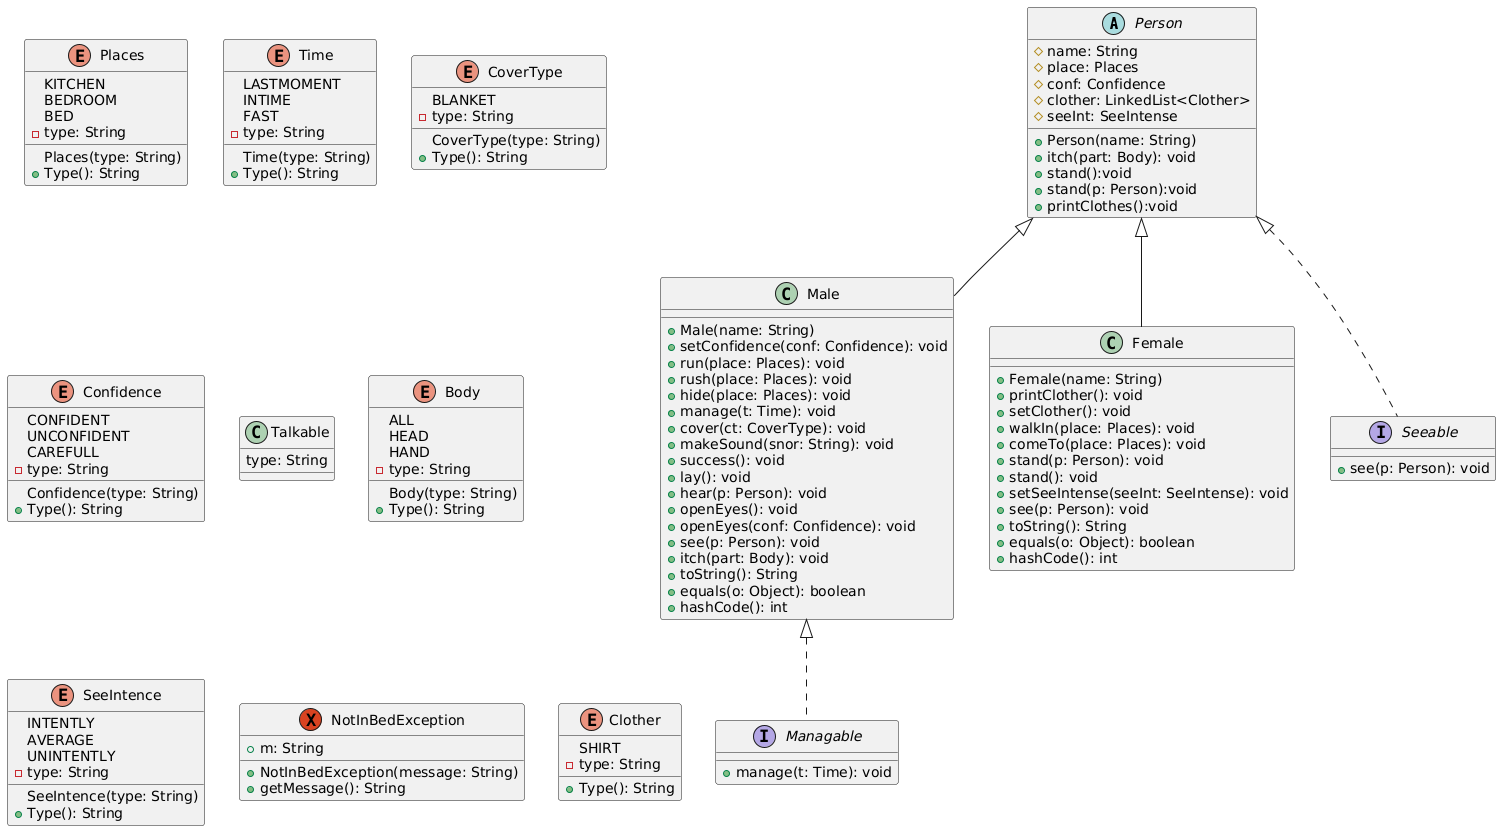

The diagram above was rendered by PlantUML. Its source (embedded in the PNG):
@startuml
abstract Person{
#name: String 
#place: Places 
#conf: Confidence 
#clother: LinkedList<Clother> 
#seeInt: SeeIntense 
+Person(name: String)
+itch(part: Body): void
+stand():void
+stand(p: Person):void 
+printClothes():void 
}

class Male {
+Male(name: String)
+setConfidence(conf: Confidence): void
+run(place: Places): void
+rush(place: Places): void
+hide(place: Places): void
+manage(t: Time): void
+cover(ct: CoverType): void
+makeSound(snor: String): void
+success(): void
+lay(): void
+hear(p: Person): void
+openEyes(): void
+openEyes(conf: Confidence): void
+see(p: Person): void
+itch(part: Body): void
+toString(): String
+equals(o: Object): boolean
+hashCode(): int
}

class Female {
+Female(name: String)
+printClother(): void
+setClother(): void
+walkIn(place: Places): void
+comeTo(place: Places): void
+stand(p: Person): void
+stand(): void
+setSeeIntense(seeInt: SeeIntense): void
+see(p: Person): void
+toString(): String
+equals(o: Object): boolean
+hashCode(): int
}

Interface Managable {
+manage(t: Time): void
}

Interface Seeable {
+see(p: Person): void
}

Enum Places {
Places(type: String)
KITCHEN
BEDROOM
BED
-type: String
+Type(): String
}

Enum Time {
Time(type: String)
LASTMOMENT
INTIME
FAST
-type: String
+Type(): String
}

Enum CoverType {
CoverType(type: String)
BLANKET
-type: String
+Type(): String
}

Enum Confidence {
Confidence(type: String)
CONFIDENT
UNCONFIDENT
CAREFULL
-type: String
+Type(): String
}

class Talkable {
type: String
}

Enum Body {
Body(type: String)
ALL
HEAD
HAND
-type: String
+Type(): String
}

Enum SeeIntence {
SeeIntence(type: String)
INTENTLY
AVERAGE
UNINTENTLY
-type: String
+Type(): String
}

Exception NotInBedException {
+m: String
+NotInBedException(message: String)
+getMessage(): String
}

Enum Clother {
SHIRT
-type: String
+Type(): String
}

Person <|-- Male
Person <|-- Female
Person <|.. Seeable
Male <|.. Managable
@enduml